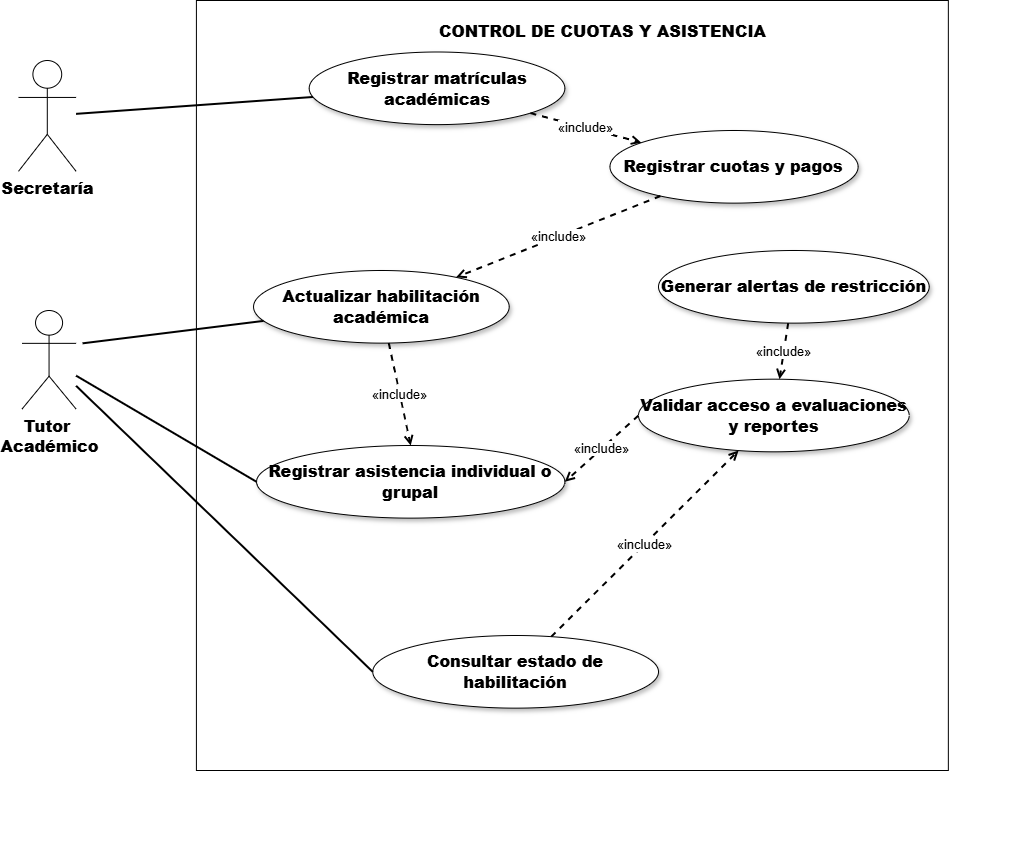

The diagram above was exported from draw.io. Its source (the exported page's mxGraphModel, read from the mxfile embedded in the PNG):
<mxGraphModel dx="2871" dy="894" grid="1" gridSize="10" guides="1" tooltips="1" connect="1" arrows="1" fold="1" page="1" pageScale="1" pageWidth="1400" pageHeight="900" math="0" shadow="0">
  <root>
    <mxCell id="0" value="" />
    <mxCell id="1" parent="0" value="" />
    <mxCell id="g_caso_uso_03_cuotas" parent="1" style="group" value="" vertex="1">
      <mxGeometry height="830" width="970" y="35" as="geometry" />
    </mxCell>
    <mxCell id="boundary" parent="g_caso_uso_03_cuotas" style="rounded=0;whiteSpace=wrap;html=1;fillColor=#ffffff;strokeColor=#000000;shadow=0;" value="" vertex="1">
      <mxGeometry height="770" width="751.94" x="157.91" y="-10" as="geometry" />
    </mxCell>
    <mxCell id="title" parent="g_caso_uso_03_cuotas" style="text;html=1;strokeColor=none;fillColor=none;align=center;verticalAlign=middle;fontStyle=1;fontSize=16;fontColor=#000000;" value="&lt;b&gt;CONTROL DE CUOTAS Y ASISTENCIA&lt;/b&gt;" vertex="1">
      <mxGeometry height="31.125000000000004" width="812.0930232558138" x="157.90697674418604" y="5.1875" as="geometry" />
    </mxCell>
    <mxCell id="act_secretaria" parent="g_caso_uso_03_cuotas" style="shape=umlActor;verticalLabelPosition=bottom;verticalAlign=top;html=1;outlineConnect=0;fillColor=#ffffff;strokeColor=#000000;fontSize=16;fontStyle=1;" value="&lt;b&gt;Secretaría&lt;/b&gt;" vertex="1">
      <mxGeometry height="110.81" width="57.6" x="-20" y="50" as="geometry" />
    </mxCell>
    <mxCell id="act_tutor" parent="g_caso_uso_03_cuotas" style="shape=umlActor;verticalLabelPosition=bottom;verticalAlign=top;html=1;outlineConnect=0;fillColor=#ffffff;strokeColor=#000000;fontSize=16;fontStyle=1;" value="&lt;b&gt;Tutor&amp;nbsp;&lt;/b&gt;&lt;div&gt;&lt;b&gt;Académico&lt;/b&gt;&lt;/div&gt;" vertex="1">
      <mxGeometry height="98.56" width="54.09" x="-16.490000000000002" y="300" as="geometry" />
    </mxCell>
    <mxCell id="uc_matriculas" parent="g_caso_uso_03_cuotas" style="ellipse;whiteSpace=wrap;html=1;fillColor=#ffffff;strokeColor=#000000;shadow=1;fontSize=16;fontStyle=1;" value="&lt;b&gt;Registrar matrículas académicas&lt;/b&gt;" vertex="1">
      <mxGeometry height="72.625" width="255.6589147286822" x="270.69767441860466" y="41.5" as="geometry" />
    </mxCell>
    <mxCell id="uc_cuotas" parent="g_caso_uso_03_cuotas" style="ellipse;whiteSpace=wrap;html=1;fillColor=#ffffff;strokeColor=#000000;shadow=1;fontSize=16;fontStyle=1;" value="&lt;b&gt;Registrar cuotas y pagos&lt;/b&gt;" vertex="1">
      <mxGeometry height="72.625" width="248.13953488372093" x="571.4728682170542" y="120" as="geometry" />
    </mxCell>
    <mxCell id="uc_habilitacion" parent="g_caso_uso_03_cuotas" style="ellipse;whiteSpace=wrap;html=1;fillColor=#ffffff;strokeColor=#000000;shadow=1;fontSize=16;fontStyle=1;" value="&lt;b&gt;Actualizar habilitación académica&lt;/b&gt;" vertex="1">
      <mxGeometry height="72.625" width="255.6589147286822" x="215.0370542635659" y="259.995" as="geometry" />
    </mxCell>
    <mxCell id="uc_asistencia" parent="g_caso_uso_03_cuotas" style="ellipse;whiteSpace=wrap;html=1;fillColor=#ffffff;strokeColor=#000000;shadow=1;fontSize=16;fontStyle=1;" value="&lt;b&gt;Registrar asistencia individual o grupal&lt;/b&gt;" vertex="1">
      <mxGeometry height="72.625" width="308.29457364341084" x="218.06224806201527" y="435" as="geometry" />
    </mxCell>
    <mxCell id="uc_estado" parent="g_caso_uso_03_cuotas" style="ellipse;whiteSpace=wrap;html=1;fillColor=#ffffff;strokeColor=#000000;shadow=1;fontSize=16;fontStyle=1;" value="&lt;b&gt;Consultar estado de habilitación&lt;/b&gt;" vertex="1">
      <mxGeometry height="72.625" width="285.7364341085271" x="334.2670542635659" y="625.005" as="geometry" />
    </mxCell>
    <mxCell id="uc_validar" parent="g_caso_uso_03_cuotas" style="ellipse;whiteSpace=wrap;html=1;fillColor=#ffffff;strokeColor=#000000;shadow=1;fontSize=16;fontStyle=1;" value="&lt;b&gt;Validar acceso a evaluaciones y reportes&lt;/b&gt;" vertex="1">
      <mxGeometry height="72.625" width="270.69767441860466" x="599.9997674418605" y="368.68500000000006" as="geometry" />
    </mxCell>
    <mxCell id="uc_alertas" parent="g_caso_uso_03_cuotas" style="ellipse;whiteSpace=wrap;html=1;fillColor=#ffffff;strokeColor=#000000;shadow=1;fontSize=16;fontStyle=1;" value="&lt;b&gt;Generar alertas de restricción&lt;/b&gt;" vertex="1">
      <mxGeometry height="72.625" width="270.69767441860466" x="620.0027131782946" y="240" as="geometry" />
    </mxCell>
    <mxCell id="assoc_0" edge="1" parent="g_caso_uso_03_cuotas" source="act_secretaria" style="endArrow=none;html=1;rounded=0;strokeColor=#000000;strokeWidth=2;" target="uc_matriculas" value="">
      <mxGeometry relative="1" as="geometry" />
    </mxCell>
    <mxCell id="assoc_2" edge="1" parent="g_caso_uso_03_cuotas" style="endArrow=none;html=1;rounded=0;strokeColor=#000000;strokeWidth=2;" target="uc_habilitacion" value="">
      <mxGeometry relative="1" as="geometry">
        <mxPoint x="44.08999999999969" y="332.8250433958756" as="sourcePoint" />
      </mxGeometry>
    </mxCell>
    <mxCell id="rel_0" edge="1" parent="g_caso_uso_03_cuotas" source="uc_matriculas" style="endArrow=open;endFill=0;dashed=1;html=1;rounded=0;strokeColor=#000000;fontSize=13;strokeWidth=2;" target="uc_cuotas" value="«include»">
      <mxGeometry relative="1" as="geometry" />
    </mxCell>
    <mxCell id="rel_1" edge="1" parent="g_caso_uso_03_cuotas" source="uc_cuotas" style="endArrow=open;endFill=0;dashed=1;html=1;rounded=0;strokeColor=#000000;fontSize=13;strokeWidth=2;" target="uc_habilitacion" value="«include»">
      <mxGeometry relative="1" as="geometry" />
    </mxCell>
    <mxCell id="rel_2" edge="1" parent="g_caso_uso_03_cuotas" source="uc_habilitacion" style="endArrow=open;endFill=0;dashed=1;html=1;rounded=0;strokeColor=#000000;fontSize=13;strokeWidth=2;entryX=0.5;entryY=0;entryDx=0;entryDy=0;" target="uc_asistencia" value="«include»">
      <mxGeometry relative="1" as="geometry" />
    </mxCell>
    <mxCell id="rel_3" edge="1" parent="g_caso_uso_03_cuotas" source="uc_alertas" style="endArrow=open;endFill=0;dashed=1;html=1;rounded=0;strokeColor=#000000;fontSize=13;strokeWidth=2;" target="uc_validar" value="«include»">
      <mxGeometry relative="1" as="geometry" />
    </mxCell>
    <mxCell id="rel_4" edge="1" parent="g_caso_uso_03_cuotas" source="uc_estado" style="endArrow=open;endFill=0;dashed=1;html=1;rounded=0;strokeColor=#000000;fontSize=13;strokeWidth=2;" target="uc_validar" value="«include»">
      <mxGeometry relative="1" as="geometry" />
    </mxCell>
    <mxCell id="9SiM5xcrujr6OSEZoxc0-1" edge="1" parent="g_caso_uso_03_cuotas" source="act_tutor" style="endArrow=none;html=1;rounded=0;strokeColor=#000000;strokeWidth=2;entryX=0;entryY=0.5;entryDx=0;entryDy=0;" target="uc_asistencia" value="">
      <mxGeometry relative="1" as="geometry">
        <mxPoint x="220" y="372.8250433958756" as="sourcePoint" />
        <mxPoint x="400.9100000000003" y="350" as="targetPoint" />
      </mxGeometry>
    </mxCell>
    <mxCell id="9SiM5xcrujr6OSEZoxc0-2" edge="1" parent="g_caso_uso_03_cuotas" source="act_tutor" style="endArrow=none;html=1;rounded=0;strokeColor=#000000;strokeWidth=2;entryX=0;entryY=0.5;entryDx=0;entryDy=0;" target="uc_estado" value="">
      <mxGeometry relative="1" as="geometry">
        <mxPoint x="180" y="455" as="sourcePoint" />
        <mxPoint x="372" y="570" as="targetPoint" />
      </mxGeometry>
    </mxCell>
    <mxCell id="9SiM5xcrujr6OSEZoxc0-3" edge="1" parent="g_caso_uso_03_cuotas" source="uc_validar" style="endArrow=open;endFill=0;dashed=1;html=1;rounded=0;strokeColor=#000000;fontSize=13;strokeWidth=2;entryX=1;entryY=0.5;entryDx=0;entryDy=0;exitX=0;exitY=0.5;exitDx=0;exitDy=0;" target="uc_asistencia" value="«include»">
      <mxGeometry relative="1" as="geometry">
        <mxPoint x="550" y="395" as="sourcePoint" />
        <mxPoint x="581" y="507" as="targetPoint" />
      </mxGeometry>
    </mxCell>
  </root>
</mxGraphModel>